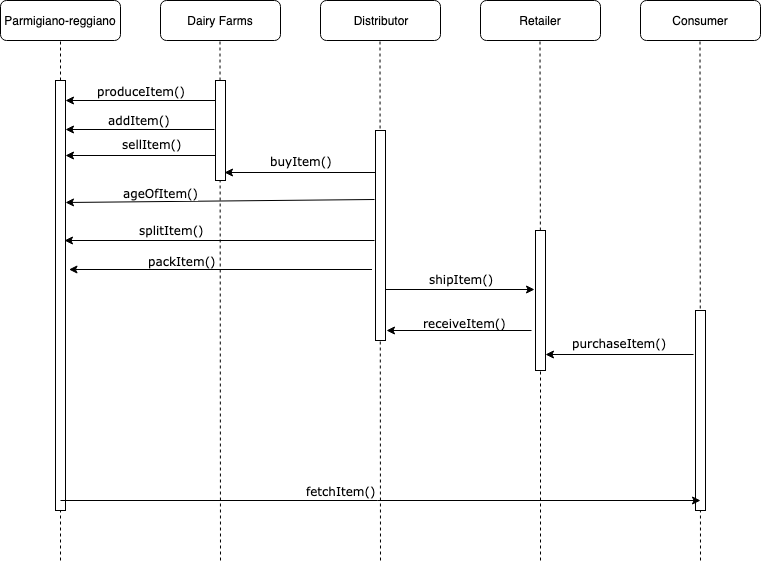

The diagram above was exported from draw.io. Its source (the exported page's mxGraphModel, read from the mxfile embedded in the PNG):
<mxGraphModel dx="1298" dy="678" grid="1" gridSize="10" guides="1" tooltips="1" connect="1" arrows="1" fold="1" page="1" pageScale="1" pageWidth="850" pageHeight="1100" math="0" shadow="0">
  <root>
    <mxCell id="3f377dJXvHej8sFSzBav-0" />
    <mxCell id="3f377dJXvHej8sFSzBav-1" parent="3f377dJXvHej8sFSzBav-0" />
    <mxCell id="3L60d-aDoPhywBoX1xdd-0" value="Parmigiano-reggiano" style="rounded=1;whiteSpace=wrap;html=1;align=center;" vertex="1" parent="3f377dJXvHej8sFSzBav-1">
      <mxGeometry x="40" y="40" width="120" height="40" as="geometry" />
    </mxCell>
    <mxCell id="3L60d-aDoPhywBoX1xdd-1" value="Dairy Farms" style="rounded=1;whiteSpace=wrap;html=1;align=center;" vertex="1" parent="3f377dJXvHej8sFSzBav-1">
      <mxGeometry x="200" y="40" width="120" height="40" as="geometry" />
    </mxCell>
    <mxCell id="3L60d-aDoPhywBoX1xdd-2" value="Distributor" style="rounded=1;whiteSpace=wrap;html=1;align=center;" vertex="1" parent="3f377dJXvHej8sFSzBav-1">
      <mxGeometry x="360" y="40" width="120" height="40" as="geometry" />
    </mxCell>
    <mxCell id="ZQ7_31qqFtdidhNOBdsa-0" value="Retailer" style="rounded=1;whiteSpace=wrap;html=1;align=center;" vertex="1" parent="3f377dJXvHej8sFSzBav-1">
      <mxGeometry x="520" y="40" width="120" height="40" as="geometry" />
    </mxCell>
    <mxCell id="A3XNEBFXQi_amIuDlJgq-0" value="Consumer" style="rounded=1;whiteSpace=wrap;html=1;align=center;" vertex="1" parent="3f377dJXvHej8sFSzBav-1">
      <mxGeometry x="680" y="40" width="120" height="40" as="geometry" />
    </mxCell>
    <mxCell id="yJ81SIduOf6j4DHltCJA-0" value="" style="endArrow=none;dashed=1;html=1;strokeColor=#000000;entryX=0.5;entryY=1;entryDx=0;entryDy=0;" edge="1" parent="3f377dJXvHej8sFSzBav-1" target="3L60d-aDoPhywBoX1xdd-0">
      <mxGeometry width="50" height="50" relative="1" as="geometry">
        <mxPoint x="100" y="600" as="sourcePoint" />
        <mxPoint x="120" y="80" as="targetPoint" />
      </mxGeometry>
    </mxCell>
    <mxCell id="yJ81SIduOf6j4DHltCJA-1" value="" style="endArrow=none;dashed=1;html=1;strokeColor=#000000;entryX=0.5;entryY=1;entryDx=0;entryDy=0;" edge="1" parent="3f377dJXvHej8sFSzBav-1">
      <mxGeometry width="50" height="50" relative="1" as="geometry">
        <mxPoint x="260" y="600" as="sourcePoint" />
        <mxPoint x="259.5" y="80" as="targetPoint" />
      </mxGeometry>
    </mxCell>
    <mxCell id="yJ81SIduOf6j4DHltCJA-2" value="" style="endArrow=none;dashed=1;html=1;strokeColor=#000000;entryX=0.5;entryY=1;entryDx=0;entryDy=0;" edge="1" parent="3f377dJXvHej8sFSzBav-1">
      <mxGeometry width="50" height="50" relative="1" as="geometry">
        <mxPoint x="420" y="600" as="sourcePoint" />
        <mxPoint x="419.5" y="80" as="targetPoint" />
      </mxGeometry>
    </mxCell>
    <mxCell id="yJ81SIduOf6j4DHltCJA-3" value="" style="endArrow=none;dashed=1;html=1;strokeColor=#000000;entryX=0.5;entryY=1;entryDx=0;entryDy=0;" edge="1" parent="3f377dJXvHej8sFSzBav-1" source="yJ81SIduOf6j4DHltCJA-26">
      <mxGeometry width="50" height="50" relative="1" as="geometry">
        <mxPoint x="579.5" y="694" as="sourcePoint" />
        <mxPoint x="579.5" y="80" as="targetPoint" />
      </mxGeometry>
    </mxCell>
    <mxCell id="yJ81SIduOf6j4DHltCJA-4" value="" style="endArrow=none;dashed=1;html=1;strokeColor=#000000;entryX=0.5;entryY=1;entryDx=0;entryDy=0;" edge="1" parent="3f377dJXvHej8sFSzBav-1">
      <mxGeometry width="50" height="50" relative="1" as="geometry">
        <mxPoint x="740" y="600" as="sourcePoint" />
        <mxPoint x="739.5" y="80" as="targetPoint" />
      </mxGeometry>
    </mxCell>
    <mxCell id="yJ81SIduOf6j4DHltCJA-5" value="" style="endArrow=classic;html=1;strokeColor=#000000;" edge="1" parent="3f377dJXvHej8sFSzBav-1">
      <mxGeometry width="50" height="50" relative="1" as="geometry">
        <mxPoint x="255" y="140" as="sourcePoint" />
        <mxPoint x="105" y="140" as="targetPoint" />
      </mxGeometry>
    </mxCell>
    <mxCell id="yJ81SIduOf6j4DHltCJA-16" value="&lt;font face=&quot;Verdana&quot;&gt;produceItem()&lt;/font&gt;" style="text;html=1;resizable=0;points=[];align=center;verticalAlign=middle;labelBackgroundColor=#ffffff;" vertex="1" connectable="0" parent="yJ81SIduOf6j4DHltCJA-5">
      <mxGeometry x="-0.04" y="-1" relative="1" as="geometry">
        <mxPoint x="-3" y="-9" as="offset" />
      </mxGeometry>
    </mxCell>
    <mxCell id="yJ81SIduOf6j4DHltCJA-6" value="" style="rounded=0;whiteSpace=wrap;html=1;align=center;" vertex="1" parent="3f377dJXvHej8sFSzBav-1">
      <mxGeometry x="255" y="120" width="10" height="100" as="geometry" />
    </mxCell>
    <mxCell id="yJ81SIduOf6j4DHltCJA-7" value="" style="rounded=0;whiteSpace=wrap;html=1;align=center;" vertex="1" parent="3f377dJXvHej8sFSzBav-1">
      <mxGeometry x="95" y="120" width="10" height="430" as="geometry" />
    </mxCell>
    <mxCell id="yJ81SIduOf6j4DHltCJA-17" value="" style="endArrow=classic;html=1;strokeColor=#000000;entryX=1.1;entryY=0.319;entryDx=0;entryDy=0;entryPerimeter=0;" edge="1" parent="3f377dJXvHej8sFSzBav-1">
      <mxGeometry width="50" height="50" relative="1" as="geometry">
        <mxPoint x="254" y="169" as="sourcePoint" />
        <mxPoint x="105" y="169" as="targetPoint" />
      </mxGeometry>
    </mxCell>
    <mxCell id="yJ81SIduOf6j4DHltCJA-18" value="&lt;font face=&quot;Verdana&quot;&gt;addItem()&lt;/font&gt;" style="text;html=1;resizable=0;points=[];align=center;verticalAlign=middle;labelBackgroundColor=#ffffff;" vertex="1" connectable="0" parent="yJ81SIduOf6j4DHltCJA-17">
      <mxGeometry x="0.0779" y="2" relative="1" as="geometry">
        <mxPoint x="4" y="-12" as="offset" />
      </mxGeometry>
    </mxCell>
    <mxCell id="yJ81SIduOf6j4DHltCJA-23" value="" style="rounded=0;whiteSpace=wrap;html=1;align=center;" vertex="1" parent="3f377dJXvHej8sFSzBav-1">
      <mxGeometry x="415" y="170" width="10" height="210" as="geometry" />
    </mxCell>
    <mxCell id="yJ81SIduOf6j4DHltCJA-24" value="" style="endArrow=classic;html=1;strokeColor=#000000;exitX=0;exitY=0.143;exitDx=0;exitDy=0;exitPerimeter=0;" edge="1" parent="3f377dJXvHej8sFSzBav-1">
      <mxGeometry width="50" height="50" relative="1" as="geometry">
        <mxPoint x="415" y="212" as="sourcePoint" />
        <mxPoint x="264" y="212" as="targetPoint" />
      </mxGeometry>
    </mxCell>
    <mxCell id="yJ81SIduOf6j4DHltCJA-25" value="&lt;font face=&quot;Verdana&quot;&gt;buyItem()&lt;/font&gt;" style="text;html=1;resizable=0;points=[];align=center;verticalAlign=middle;labelBackgroundColor=#ffffff;" vertex="1" connectable="0" parent="yJ81SIduOf6j4DHltCJA-24">
      <mxGeometry x="0.0864" y="-2" relative="1" as="geometry">
        <mxPoint x="7" y="-10" as="offset" />
      </mxGeometry>
    </mxCell>
    <mxCell id="yJ81SIduOf6j4DHltCJA-26" value="" style="rounded=0;whiteSpace=wrap;html=1;align=center;" vertex="1" parent="3f377dJXvHej8sFSzBav-1">
      <mxGeometry x="575" y="270" width="10" height="140" as="geometry" />
    </mxCell>
    <mxCell id="yJ81SIduOf6j4DHltCJA-27" value="" style="endArrow=none;dashed=1;html=1;strokeColor=#000000;entryX=0.5;entryY=1;entryDx=0;entryDy=0;" edge="1" parent="3f377dJXvHej8sFSzBav-1" target="yJ81SIduOf6j4DHltCJA-26">
      <mxGeometry width="50" height="50" relative="1" as="geometry">
        <mxPoint x="580" y="600" as="sourcePoint" />
        <mxPoint x="579.5" y="100" as="targetPoint" />
      </mxGeometry>
    </mxCell>
    <mxCell id="yJ81SIduOf6j4DHltCJA-28" value="" style="endArrow=classic;html=1;strokeColor=#000000;entryX=1;entryY=0.284;entryDx=0;entryDy=0;entryPerimeter=0;" edge="1" parent="3f377dJXvHej8sFSzBav-1" target="yJ81SIduOf6j4DHltCJA-7">
      <mxGeometry width="50" height="50" relative="1" as="geometry">
        <mxPoint x="414" y="239" as="sourcePoint" />
        <mxPoint x="104" y="237" as="targetPoint" />
      </mxGeometry>
    </mxCell>
    <mxCell id="yJ81SIduOf6j4DHltCJA-29" value="&lt;font face=&quot;Verdana&quot;&gt;ageOfItem()&lt;/font&gt;" style="text;html=1;resizable=0;points=[];align=center;verticalAlign=middle;labelBackgroundColor=#ffffff;" vertex="1" connectable="0" parent="yJ81SIduOf6j4DHltCJA-28">
      <mxGeometry x="-0.0955" y="-1" relative="1" as="geometry">
        <mxPoint x="-74" y="-7" as="offset" />
      </mxGeometry>
    </mxCell>
    <mxCell id="yJ81SIduOf6j4DHltCJA-30" value="&lt;font style=&quot;font-size: 12px&quot; face=&quot;Verdana&quot;&gt;shipItem()&lt;/font&gt;" style="endArrow=classic;html=1;strokeColor=#000000;" edge="1" parent="3f377dJXvHej8sFSzBav-1">
      <mxGeometry x="0.0201" y="10" width="50" height="50" relative="1" as="geometry">
        <mxPoint x="425" y="329" as="sourcePoint" />
        <mxPoint x="574" y="329" as="targetPoint" />
        <mxPoint as="offset" />
      </mxGeometry>
    </mxCell>
    <mxCell id="yJ81SIduOf6j4DHltCJA-31" value="" style="endArrow=classic;html=1;strokeColor=#000000;entryX=1;entryY=0.719;entryDx=0;entryDy=0;entryPerimeter=0;" edge="1" parent="3f377dJXvHej8sFSzBav-1">
      <mxGeometry width="50" height="50" relative="1" as="geometry">
        <mxPoint x="571" y="370" as="sourcePoint" />
        <mxPoint x="426" y="370" as="targetPoint" />
      </mxGeometry>
    </mxCell>
    <mxCell id="yJ81SIduOf6j4DHltCJA-32" value="&lt;font face=&quot;Verdana&quot;&gt;receiveItem()&lt;/font&gt;" style="text;html=1;resizable=0;points=[];autosize=1;align=left;verticalAlign=top;spacingTop=-4;" vertex="1" parent="3f377dJXvHej8sFSzBav-1">
      <mxGeometry x="461" y="354" width="100" height="20" as="geometry" />
    </mxCell>
    <mxCell id="yJ81SIduOf6j4DHltCJA-39" value="" style="rounded=0;whiteSpace=wrap;html=1;align=center;" vertex="1" parent="3f377dJXvHej8sFSzBav-1">
      <mxGeometry x="735" y="350" width="10" height="200" as="geometry" />
    </mxCell>
    <mxCell id="yJ81SIduOf6j4DHltCJA-40" value="" style="endArrow=classic;html=1;strokeColor=#000000;entryX=1;entryY=0.886;entryDx=0;entryDy=0;entryPerimeter=0;" edge="1" parent="3f377dJXvHej8sFSzBav-1" target="yJ81SIduOf6j4DHltCJA-26">
      <mxGeometry width="50" height="50" relative="1" as="geometry">
        <mxPoint x="733" y="394" as="sourcePoint" />
        <mxPoint x="584" y="380" as="targetPoint" />
      </mxGeometry>
    </mxCell>
    <mxCell id="yJ81SIduOf6j4DHltCJA-42" value="&lt;div style=&quot;text-align: center&quot;&gt;&lt;font face=&quot;Verdana&quot;&gt;purchaseItem()&lt;/font&gt;&lt;/div&gt;" style="text;html=1;resizable=0;points=[];autosize=1;align=left;verticalAlign=top;spacingTop=-4;" vertex="1" parent="3f377dJXvHej8sFSzBav-1">
      <mxGeometry x="610" y="374" width="110" height="20" as="geometry" />
    </mxCell>
    <mxCell id="yJ81SIduOf6j4DHltCJA-45" value="" style="endArrow=classic;html=1;strokeColor=#000000;" edge="1" parent="3f377dJXvHej8sFSzBav-1">
      <mxGeometry width="50" height="50" relative="1" as="geometry">
        <mxPoint x="414" y="280" as="sourcePoint" />
        <mxPoint x="104" y="280" as="targetPoint" />
      </mxGeometry>
    </mxCell>
    <mxCell id="yJ81SIduOf6j4DHltCJA-46" value="splitItem()&lt;br&gt;" style="text;html=1;resizable=0;points=[];align=center;verticalAlign=middle;labelBackgroundColor=#ffffff;fontFamily=Verdana;" vertex="1" connectable="0" parent="yJ81SIduOf6j4DHltCJA-45">
      <mxGeometry x="0.1613" y="-3" relative="1" as="geometry">
        <mxPoint x="-23" y="-8" as="offset" />
      </mxGeometry>
    </mxCell>
    <mxCell id="yJ81SIduOf6j4DHltCJA-54" value="" style="endArrow=classic;html=1;strokeColor=#000000;fontFamily=Verdana;" edge="1" parent="3f377dJXvHej8sFSzBav-1">
      <mxGeometry width="50" height="50" relative="1" as="geometry">
        <mxPoint x="100" y="540" as="sourcePoint" />
        <mxPoint x="740" y="540" as="targetPoint" />
      </mxGeometry>
    </mxCell>
    <mxCell id="yJ81SIduOf6j4DHltCJA-55" value="fetchItem()" style="text;html=1;resizable=0;points=[];align=center;verticalAlign=middle;labelBackgroundColor=#ffffff;fontFamily=Verdana;" vertex="1" connectable="0" parent="yJ81SIduOf6j4DHltCJA-54">
      <mxGeometry x="-0.1" y="1" relative="1" as="geometry">
        <mxPoint x="-8" y="-9" as="offset" />
      </mxGeometry>
    </mxCell>
    <mxCell id="YhsmP8GvXxa21xlY9HVx-3" value="" style="endArrow=classic;html=1;strokeColor=#000000;fontFamily=Verdana;entryX=1.2;entryY=0.463;entryDx=0;entryDy=0;entryPerimeter=0;" edge="1" parent="3f377dJXvHej8sFSzBav-1">
      <mxGeometry width="50" height="50" relative="1" as="geometry">
        <mxPoint x="411.5" y="309" as="sourcePoint" />
        <mxPoint x="108.5" y="309" as="targetPoint" />
      </mxGeometry>
    </mxCell>
    <mxCell id="YhsmP8GvXxa21xlY9HVx-4" value="packItem()" style="text;html=1;resizable=0;points=[];align=center;verticalAlign=middle;labelBackgroundColor=#ffffff;fontFamily=Verdana;" vertex="1" connectable="0" parent="YhsmP8GvXxa21xlY9HVx-3">
      <mxGeometry x="0.1155" y="-1" relative="1" as="geometry">
        <mxPoint x="-21" y="-8" as="offset" />
      </mxGeometry>
    </mxCell>
    <mxCell id="ZmwExwfz-vVebJL3ltSk-0" value="" style="endArrow=classic;html=1;strokeColor=#000000;fontFamily=Verdana;exitX=0;exitY=0.75;exitDx=0;exitDy=0;" edge="1" parent="3f377dJXvHej8sFSzBav-1" source="yJ81SIduOf6j4DHltCJA-6">
      <mxGeometry x="0.1333" y="-15" width="50" height="50" relative="1" as="geometry">
        <mxPoint x="200" y="198" as="sourcePoint" />
        <mxPoint x="105" y="195" as="targetPoint" />
        <mxPoint as="offset" />
      </mxGeometry>
    </mxCell>
    <mxCell id="ZmwExwfz-vVebJL3ltSk-2" value="sellItem()" style="text;html=1;resizable=0;points=[];autosize=1;align=left;verticalAlign=top;spacingTop=-4;fontFamily=Verdana;" vertex="1" parent="3f377dJXvHej8sFSzBav-1">
      <mxGeometry x="160" y="175" width="70" height="20" as="geometry" />
    </mxCell>
  </root>
</mxGraphModel>